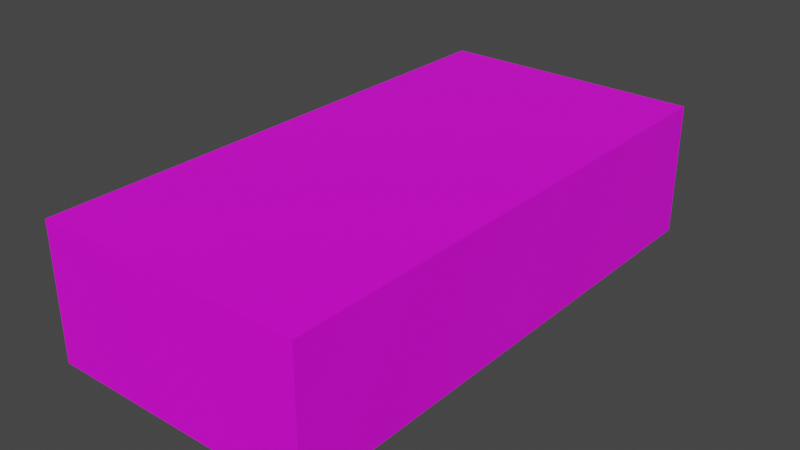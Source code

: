 # Source: holz_block.blend  (saved by Blender 2.83.19; exported with 4.5.12 LTS)
import bpy
from mathutils import Matrix  # noqa: F401  (used for matrix-valued properties, if any)

bpy.ops.wm.read_factory_settings(use_empty=True)
scene = bpy.context.scene
scene.name = 'Scene'

# ---- collections
col_collection = bpy.data.collections.new('Collection'); scene.collection.children.link(col_collection)

# ---- images (referenced by path relative to the original .blend; pixels are not part of the script)
import os
ASSET_DIR = os.environ.get("B2B_ASSET_DIR", "")  # directory of the original .blend (textures are referenced by path, not embedded)
HERE = os.path.dirname(os.path.abspath(__file__))  # packed textures are extracted next to this script under _unpacked/

def load_image(name, relpath, width, height, colorspace="sRGB"):
    """Load a texture the original file referenced (path relative to the .blend, or extracted next to this script)."""
    p = next((c for c in (os.path.join(HERE, relpath), os.path.join(ASSET_DIR, relpath)) if relpath and os.path.exists(c)), "")
    if p:
        img = bpy.data.images.load(p, check_existing=True)
        img.name = name
    else:  # same state as the original file: an image datablock whose file is absent (Cycles renders it pink)
        img = bpy.data.images.new(name, width, height)
        img.source = "FILE"
        img.filepath = "//" + (relpath or name)
    img.colorspace_settings.name = colorspace
    return img
img_textured_holz_block_png = load_image('textured_holz_block.png', 'textured_holz_block.png', 1024, 1024, 'sRGB')

# ---- materials (node trees are filled in below, after node groups)
mat_material_001 = bpy.data.materials.new('Material.001')

# ---- material node trees
mat_material_001.use_nodes = True; mat_material_001.node_tree.nodes.clear()
_N = mat_material_001.node_tree.nodes; _L = mat_material_001.node_tree.links
n0 = _N.new('ShaderNodeBsdfPrincipled'); n0.name = 'Principled BSDF'; n0.location = (10, 300)
n0.distribution = 'GGX'
n0.subsurface_method = 'BURLEY'
n0.inputs[3].default_value = 1.45
n0.inputs[27].default_value = (0.0, 0.0, 0.0, 1.0)
n0.inputs[28].default_value = 1.0
n1 = _N.new('ShaderNodeOutputMaterial'); n1.name = 'Material Output'; n1.location = (300, 300)
n2 = _N.new('ShaderNodeTexImage'); n2.name = 'Image Texture'; n2.location = (-580, 112)
n2.image = img_textured_holz_block_png
n2.interpolation = 'Cubic'
_L.new(n0.outputs[0], n1.inputs[0])
_L.new(n2.outputs[0], n0.inputs[0])
n1.is_active_output = True

# ---- world
world_world = bpy.data.worlds.new('World'); scene.world = world_world
world_world.use_nodes = True; world_world.node_tree.nodes.clear()
_N = world_world.node_tree.nodes; _L = world_world.node_tree.links
n0 = _N.new('ShaderNodeOutputWorld'); n0.name = 'World Output'; n0.location = (300, 300)
n1 = _N.new('ShaderNodeBackground'); n1.name = 'Background'; n1.location = (10, 300)
n1.inputs[0].default_value = (0.05088, 0.05088, 0.05088, 1.0)
_L.new(n1.outputs[0], n0.inputs[0])
n0.is_active_output = True
world_world.color = (0.05088, 0.05088, 0.05088)
world_world.use_sun_shadow = False
world_world.sun_shadow_jitter_overblur = 0.0

# ---- meshes
me_cube = bpy.data.meshes.new('Cube')
me_cube.from_pydata([(-1.0, -1.0, -1.0), (-1.0, -1.0, 1.0), (-1.0, 1.0, -1.0), (-1.0, 1.0, 1.0), (1.0, -1.0, -1.0), (1.0, -1.0, 1.0), (1.0, 1.0, -1.0), (1.0, 1.0, 1.0)], [], [(0, 1, 3, 2), (2, 3, 7, 6), (6, 7, 5, 4), (4, 5, 1, 0), (2, 6, 4, 0), (7, 3, 1, 5)])
_uv = me_cube.uv_layers.new(name='UVMap')
_uv.uv.foreach_set('vector', [0.375, 0.0, 0.625, 0.0, 0.625, 0.25, 0.375, 0.25, 0.375, 0.25, 0.625, 0.25, 0.625, 0.5, 0.375, 0.5, 0.375, 0.5, 0.625, 0.5, 0.625, 0.75, 0.375, 0.75, 0.375, 0.75, 0.625, 0.75, 0.625, 1.0, 0.375, 1.0, 0.125, 0.5, 0.375, 0.5, 0.375, 0.75, 0.125, 0.75, 0.625, 0.5, 0.875, 0.5, 0.875, 0.75, 0.625, 0.75])
me_cube.materials.append(mat_material_001)
me_cube.use_remesh_fix_poles = True
me_cube.use_remesh_preserve_attributes = False
me_cube.use_mirror_vertex_groups = False
me_cube.update()

# ---- objects
ob_cube = bpy.data.objects.new('Cube', me_cube)

# ---- transforms, parenting, visibility, modifiers, constraints
ob_cube.location = (0.0, 0.0, 0.0)
ob_cube.scale = (0.5, 1.0, 0.25)
ob_cube.lineart.crease_threshold = 0.0

# ---- collection membership
col_collection.objects.link(ob_cube)

# ---- scene / render settings (as saved in the file)
scene.frame_start = 1; scene.frame_end = 250; scene.frame_set(1)
scene.render.engine = 'CYCLES'
scene.cycles.use_denoising = False
scene.cycles.samples = 128
scene.cycles.sampling_pattern = 'TABULATED_SOBOL'
scene.cycles.use_adaptive_sampling = False
scene.cycles.use_light_tree = False
scene.view_settings.view_transform = 'Filmic'
bpy.context.view_layer.update()

# ---- added for rendering (the .blend has no active camera and no usable light): camera, sun
cam_auto = bpy.data.cameras.new('AutoCamera')
cam_auto.lens = 50.0
cam_auto.sensor_width = 36.0
cam_auto.clip_end = 1000.0
ob_auto_camera = bpy.data.objects.new('AutoCamera', cam_auto)
scene.collection.objects.link(ob_auto_camera)
ob_auto_camera.location = (2.11996, -2.54395, 1.69596)
ob_auto_camera.rotation_euler = (1.09748, -7.21219e-08, 0.694738)
scene.camera = ob_auto_camera
light_auto_sun = bpy.data.lights.new('AutoSun', 'SUN')
light_auto_sun.energy = 3.0
light_auto_sun.angle = 0.0523599
ob_auto_sun = bpy.data.objects.new('AutoSun', light_auto_sun)
scene.collection.objects.link(ob_auto_sun)
ob_auto_sun.rotation_euler = (0.872665, 0.174533, 0.523599)
bpy.context.view_layer.update()
